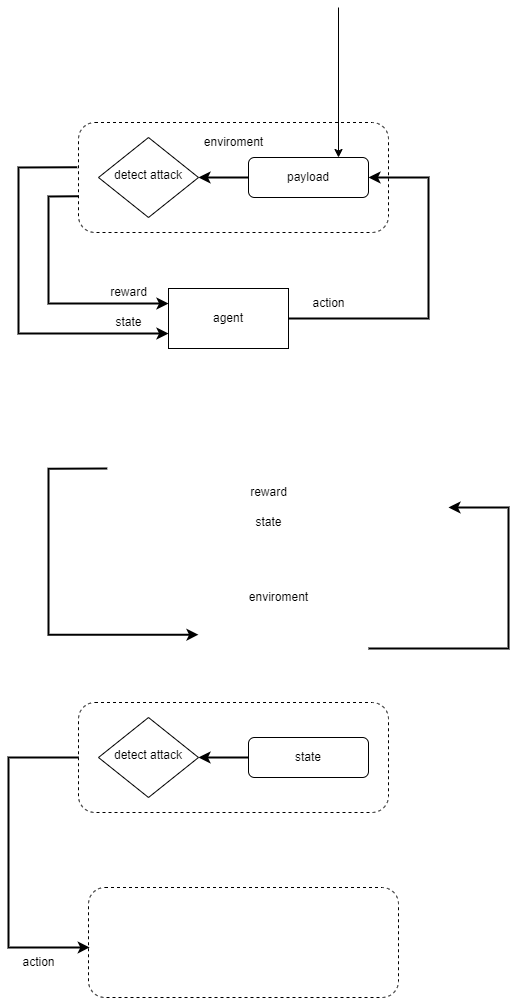

The diagram above was exported from draw.io. Its source (the exported page's mxGraphModel, read from the mxfile embedded in the PNG):
<mxGraphModel dx="823" dy="546" grid="1" gridSize="10" guides="1" tooltips="1" connect="1" arrows="1" fold="1" page="1" pageScale="1" pageWidth="827" pageHeight="1169" background="#FFFFFF" math="0" shadow="0">
  <root>
    <mxCell id="WIyWlLk6GJQsqaUBKTNV-0" />
    <mxCell id="WIyWlLk6GJQsqaUBKTNV-1" parent="WIyWlLk6GJQsqaUBKTNV-0" />
    <mxCell id="MlXBEPw6zmTxmzn-9YwR-11" value="" style="group" parent="WIyWlLk6GJQsqaUBKTNV-1" vertex="1" connectable="0">
      <mxGeometry x="90" y="155" width="410" height="226" as="geometry" />
    </mxCell>
    <mxCell id="WIyWlLk6GJQsqaUBKTNV-6" value="detect attack" style="rhombus;whiteSpace=wrap;html=1;shadow=0;fontFamily=Helvetica;fontSize=12;align=center;strokeWidth=1;spacing=6;spacingTop=-4;" parent="MlXBEPw6zmTxmzn-9YwR-11" vertex="1">
      <mxGeometry x="80" y="15" width="100" height="80" as="geometry" />
    </mxCell>
    <mxCell id="MlXBEPw6zmTxmzn-9YwR-0" value="" style="rounded=1;whiteSpace=wrap;html=1;gradientColor=none;fillColor=none;dashed=1;horizontal=1;" parent="MlXBEPw6zmTxmzn-9YwR-11" vertex="1">
      <mxGeometry x="60" width="310" height="110" as="geometry" />
    </mxCell>
    <mxCell id="WIyWlLk6GJQsqaUBKTNV-7" value="payload" style="rounded=1;whiteSpace=wrap;html=1;fontSize=12;glass=0;strokeWidth=1;shadow=0;" parent="MlXBEPw6zmTxmzn-9YwR-11" vertex="1">
      <mxGeometry x="230" y="35" width="120" height="40" as="geometry" />
    </mxCell>
    <mxCell id="MlXBEPw6zmTxmzn-9YwR-3" value="" style="endArrow=classic;html=1;rounded=0;exitX=0;exitY=0.5;exitDx=0;exitDy=0;strokeWidth=2;" parent="MlXBEPw6zmTxmzn-9YwR-11" source="WIyWlLk6GJQsqaUBKTNV-7" edge="1">
      <mxGeometry width="50" height="50" relative="1" as="geometry">
        <mxPoint x="130" y="105" as="sourcePoint" />
        <mxPoint x="180" y="55" as="targetPoint" />
      </mxGeometry>
    </mxCell>
    <mxCell id="MlXBEPw6zmTxmzn-9YwR-4" value="agent" style="rounded=0;whiteSpace=wrap;html=1;fillColor=default;gradientColor=none;" parent="MlXBEPw6zmTxmzn-9YwR-11" vertex="1">
      <mxGeometry x="150" y="166" width="120" height="60" as="geometry" />
    </mxCell>
    <mxCell id="MlXBEPw6zmTxmzn-9YwR-5" value="" style="endArrow=classic;html=1;rounded=0;exitX=1;exitY=0.5;exitDx=0;exitDy=0;entryX=1;entryY=0.5;entryDx=0;entryDy=0;strokeWidth=2;" parent="MlXBEPw6zmTxmzn-9YwR-11" source="MlXBEPw6zmTxmzn-9YwR-4" target="WIyWlLk6GJQsqaUBKTNV-7" edge="1">
      <mxGeometry width="50" height="50" relative="1" as="geometry">
        <mxPoint x="200" y="155" as="sourcePoint" />
        <mxPoint x="250" y="105" as="targetPoint" />
        <Array as="points">
          <mxPoint x="410" y="196" />
          <mxPoint x="410" y="135" />
          <mxPoint x="410" y="55" />
        </Array>
      </mxGeometry>
    </mxCell>
    <mxCell id="MlXBEPw6zmTxmzn-9YwR-6" value="" style="endArrow=classic;html=1;rounded=0;exitX=0;exitY=0.671;exitDx=0;exitDy=0;exitPerimeter=0;entryX=0;entryY=0.25;entryDx=0;entryDy=0;strokeWidth=2;" parent="MlXBEPw6zmTxmzn-9YwR-11" source="MlXBEPw6zmTxmzn-9YwR-0" target="MlXBEPw6zmTxmzn-9YwR-4" edge="1">
      <mxGeometry width="50" height="50" relative="1" as="geometry">
        <mxPoint x="200" y="155" as="sourcePoint" />
        <mxPoint x="250" y="105" as="targetPoint" />
        <Array as="points">
          <mxPoint x="30" y="74" />
          <mxPoint x="30" y="181" />
        </Array>
      </mxGeometry>
    </mxCell>
    <mxCell id="MlXBEPw6zmTxmzn-9YwR-7" value="" style="endArrow=classic;html=1;rounded=0;exitX=-0.004;exitY=0.407;exitDx=0;exitDy=0;exitPerimeter=0;entryX=0;entryY=0.75;entryDx=0;entryDy=0;strokeWidth=2;" parent="MlXBEPw6zmTxmzn-9YwR-11" source="MlXBEPw6zmTxmzn-9YwR-0" target="MlXBEPw6zmTxmzn-9YwR-4" edge="1">
      <mxGeometry width="50" height="50" relative="1" as="geometry">
        <mxPoint x="200" y="155" as="sourcePoint" />
        <mxPoint x="250" y="105" as="targetPoint" />
        <Array as="points">
          <mxPoint y="45" />
          <mxPoint y="211" />
        </Array>
      </mxGeometry>
    </mxCell>
    <mxCell id="MlXBEPw6zmTxmzn-9YwR-8" value="action" style="text;html=1;align=center;verticalAlign=middle;resizable=0;points=[];autosize=1;strokeColor=none;fillColor=none;" parent="MlXBEPw6zmTxmzn-9YwR-11" vertex="1">
      <mxGeometry x="280" y="166" width="60" height="30" as="geometry" />
    </mxCell>
    <mxCell id="MlXBEPw6zmTxmzn-9YwR-9" value="reward" style="text;html=1;align=center;verticalAlign=middle;resizable=0;points=[];autosize=1;strokeColor=none;fillColor=none;" parent="MlXBEPw6zmTxmzn-9YwR-11" vertex="1">
      <mxGeometry x="80" y="155" width="60" height="30" as="geometry" />
    </mxCell>
    <mxCell id="MlXBEPw6zmTxmzn-9YwR-10" value="state" style="text;html=1;align=center;verticalAlign=middle;resizable=0;points=[];autosize=1;strokeColor=none;fillColor=none;" parent="MlXBEPw6zmTxmzn-9YwR-11" vertex="1">
      <mxGeometry x="85" y="185" width="50" height="30" as="geometry" />
    </mxCell>
    <mxCell id="MlXBEPw6zmTxmzn-9YwR-12" value="enviroment" style="text;html=1;align=center;verticalAlign=middle;resizable=0;points=[];autosize=1;strokeColor=none;fillColor=none;" parent="MlXBEPw6zmTxmzn-9YwR-11" vertex="1">
      <mxGeometry x="175" y="5" width="80" height="30" as="geometry" />
    </mxCell>
    <mxCell id="BogDpTCqol6c9WhYWFNQ-0" value="" style="endArrow=classic;html=1;rounded=0;entryX=0.75;entryY=0;entryDx=0;entryDy=0;" edge="1" parent="WIyWlLk6GJQsqaUBKTNV-1" target="WIyWlLk6GJQsqaUBKTNV-7">
      <mxGeometry width="50" height="50" relative="1" as="geometry">
        <mxPoint x="410" y="40" as="sourcePoint" />
        <mxPoint x="320" y="170" as="targetPoint" />
      </mxGeometry>
    </mxCell>
    <mxCell id="BogDpTCqol6c9WhYWFNQ-8" value="" style="endArrow=classic;html=1;rounded=0;exitX=0;exitY=0.671;exitDx=0;exitDy=0;exitPerimeter=0;entryX=0.004;entryY=0.545;entryDx=0;entryDy=0;strokeWidth=2;entryPerimeter=0;" edge="1" parent="WIyWlLk6GJQsqaUBKTNV-1" target="BogDpTCqol6c9WhYWFNQ-25">
      <mxGeometry width="50" height="50" relative="1" as="geometry">
        <mxPoint x="150" y="790" as="sourcePoint" />
        <mxPoint x="240" y="897.19" as="targetPoint" />
        <Array as="points">
          <mxPoint x="80" y="790" />
          <mxPoint x="80" y="980" />
        </Array>
      </mxGeometry>
    </mxCell>
    <mxCell id="BogDpTCqol6c9WhYWFNQ-9" value="" style="endArrow=classic;html=1;rounded=0;exitX=-0.004;exitY=0.407;exitDx=0;exitDy=0;exitPerimeter=0;entryX=0;entryY=0.75;entryDx=0;entryDy=0;strokeWidth=2;" edge="1" parent="WIyWlLk6GJQsqaUBKTNV-1">
      <mxGeometry width="50" height="50" relative="1" as="geometry">
        <mxPoint x="178.76" y="501" as="sourcePoint" />
        <mxPoint x="270" y="667.23" as="targetPoint" />
        <Array as="points">
          <mxPoint x="120" y="501.23" />
          <mxPoint x="120" y="667.23" />
        </Array>
      </mxGeometry>
    </mxCell>
    <mxCell id="BogDpTCqol6c9WhYWFNQ-10" value="action" style="text;html=1;align=center;verticalAlign=middle;resizable=0;points=[];autosize=1;strokeColor=none;fillColor=none;" vertex="1" parent="WIyWlLk6GJQsqaUBKTNV-1">
      <mxGeometry x="80" y="980" width="60" height="30" as="geometry" />
    </mxCell>
    <mxCell id="BogDpTCqol6c9WhYWFNQ-7" value="" style="endArrow=classic;html=1;rounded=0;exitX=1;exitY=0.5;exitDx=0;exitDy=0;entryX=1;entryY=0.5;entryDx=0;entryDy=0;strokeWidth=2;" edge="1" parent="WIyWlLk6GJQsqaUBKTNV-1">
      <mxGeometry width="50" height="50" relative="1" as="geometry">
        <mxPoint x="440" y="681" as="sourcePoint" />
        <mxPoint x="520" y="540" as="targetPoint" />
        <Array as="points">
          <mxPoint x="580" y="681" />
          <mxPoint x="580" y="620" />
          <mxPoint x="580" y="540" />
        </Array>
      </mxGeometry>
    </mxCell>
    <mxCell id="BogDpTCqol6c9WhYWFNQ-2" value="detect attack" style="rhombus;whiteSpace=wrap;html=1;shadow=0;fontFamily=Helvetica;fontSize=12;align=center;strokeWidth=1;spacing=6;spacingTop=-4;" vertex="1" parent="WIyWlLk6GJQsqaUBKTNV-1">
      <mxGeometry x="170" y="750" width="100" height="80" as="geometry" />
    </mxCell>
    <mxCell id="BogDpTCqol6c9WhYWFNQ-3" value="" style="rounded=1;whiteSpace=wrap;html=1;gradientColor=none;fillColor=none;dashed=1;horizontal=1;" vertex="1" parent="WIyWlLk6GJQsqaUBKTNV-1">
      <mxGeometry x="150" y="735" width="310" height="110" as="geometry" />
    </mxCell>
    <mxCell id="BogDpTCqol6c9WhYWFNQ-4" value="state" style="rounded=1;whiteSpace=wrap;html=1;fontSize=12;glass=0;strokeWidth=1;shadow=0;" vertex="1" parent="WIyWlLk6GJQsqaUBKTNV-1">
      <mxGeometry x="320" y="770" width="120" height="40" as="geometry" />
    </mxCell>
    <mxCell id="BogDpTCqol6c9WhYWFNQ-5" value="" style="endArrow=classic;html=1;rounded=0;exitX=0;exitY=0.5;exitDx=0;exitDy=0;strokeWidth=2;" edge="1" parent="WIyWlLk6GJQsqaUBKTNV-1" source="BogDpTCqol6c9WhYWFNQ-4">
      <mxGeometry width="50" height="50" relative="1" as="geometry">
        <mxPoint x="220" y="840" as="sourcePoint" />
        <mxPoint x="270" y="790" as="targetPoint" />
      </mxGeometry>
    </mxCell>
    <mxCell id="BogDpTCqol6c9WhYWFNQ-11" value="reward" style="text;html=1;align=center;verticalAlign=middle;resizable=0;points=[];autosize=1;strokeColor=none;fillColor=none;" vertex="1" parent="WIyWlLk6GJQsqaUBKTNV-1">
      <mxGeometry x="310" y="510" width="60" height="30" as="geometry" />
    </mxCell>
    <mxCell id="BogDpTCqol6c9WhYWFNQ-12" value="state" style="text;html=1;align=center;verticalAlign=middle;resizable=0;points=[];autosize=1;strokeColor=none;fillColor=none;" vertex="1" parent="WIyWlLk6GJQsqaUBKTNV-1">
      <mxGeometry x="315" y="540" width="50" height="30" as="geometry" />
    </mxCell>
    <mxCell id="BogDpTCqol6c9WhYWFNQ-13" value="enviroment" style="text;html=1;align=center;verticalAlign=middle;resizable=0;points=[];autosize=1;strokeColor=none;fillColor=none;" vertex="1" parent="WIyWlLk6GJQsqaUBKTNV-1">
      <mxGeometry x="310" y="615" width="80" height="30" as="geometry" />
    </mxCell>
    <mxCell id="BogDpTCqol6c9WhYWFNQ-25" value="" style="rounded=1;whiteSpace=wrap;html=1;gradientColor=none;fillColor=none;dashed=1;horizontal=1;" vertex="1" parent="WIyWlLk6GJQsqaUBKTNV-1">
      <mxGeometry x="160" y="920" width="310" height="110" as="geometry" />
    </mxCell>
  </root>
</mxGraphModel>